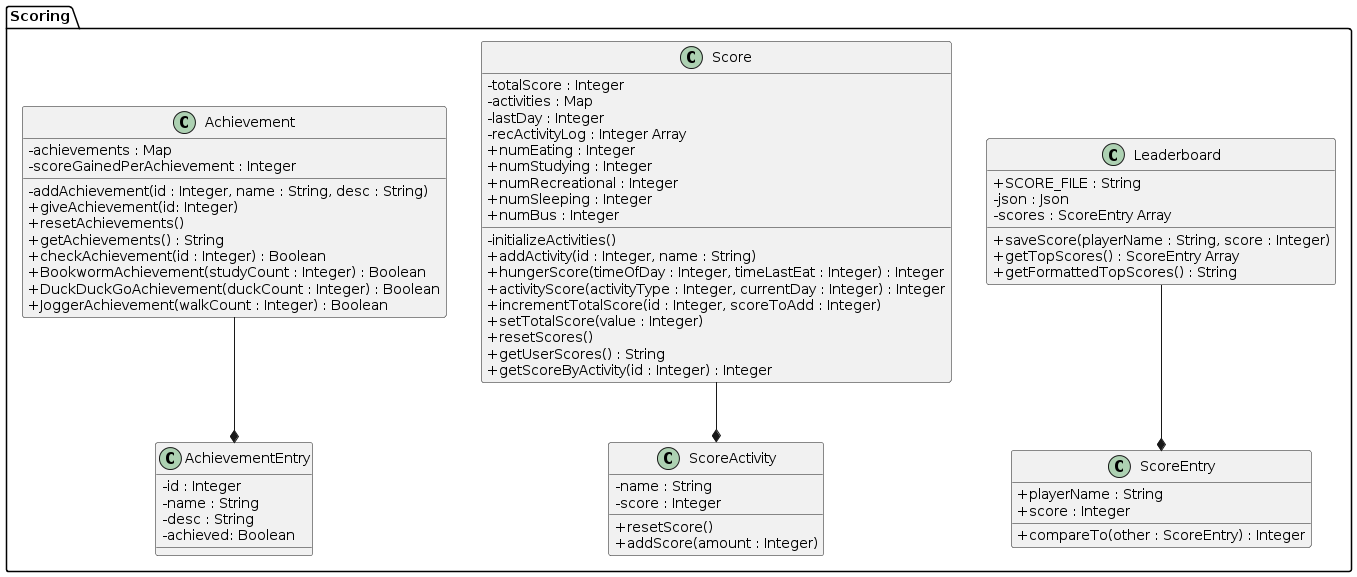

The diagram above was rendered by PlantUML. Its source (embedded in the PNG):
@startuml
skinparam classAttributeIconSize 0

package "Scoring" {
  class Achievement {
    -  achievements : Map
    -  scoreGainedPerAchievement : Integer
    -  addAchievement(id : Integer, name : String, desc : String)
    + giveAchievement(id: Integer)
    + resetAchievements()
    + getAchievements() : String
    + checkAchievement(id : Integer) : Boolean
    + BookwormAchievement(studyCount : Integer) : Boolean
    + DuckDuckGoAchievement(duckCount : Integer) : Boolean
    + JoggerAchievement(walkCount : Integer) : Boolean
  }
  class AchievementEntry {
    - id : Integer
    - name : String
    - desc : String
    - achieved: Boolean
  }
  class Score {
    - totalScore : Integer
    - activities : Map
    - lastDay : Integer
    - recActivityLog : Integer Array
    + numEating : Integer
    + numStudying : Integer
    + numRecreational : Integer
    + numSleeping : Integer
    + numBus : Integer
    - initializeActivities()
    + addActivity(id : Integer, name : String)
    + hungerScore(timeOfDay : Integer, timeLastEat : Integer) : Integer
    + activityScore(activityType : Integer, currentDay : Integer) : Integer
    + incrementTotalScore(id : Integer, scoreToAdd : Integer)
    + setTotalScore(value : Integer)
    + resetScores()
    + getUserScores() : String
    + getScoreByActivity(id : Integer) : Integer
  }
  class ScoreActivity {
    - name : String
    - score : Integer
    + resetScore()
    + addScore(amount : Integer)
  }
  class Leaderboard {
    + SCORE_FILE : String
    - json : Json
    - scores : ScoreEntry Array
    + saveScore(playerName : String, score : Integer)
    + getTopScores() : ScoreEntry Array
    + getFormattedTopScores() : String
  }
  class ScoreEntry {
    + playerName : String
    + score : Integer
    + compareTo(other : ScoreEntry) : Integer
  }
}


Achievement --* AchievementEntry
Score --* ScoreActivity
Leaderboard --* ScoreEntry
@enduml